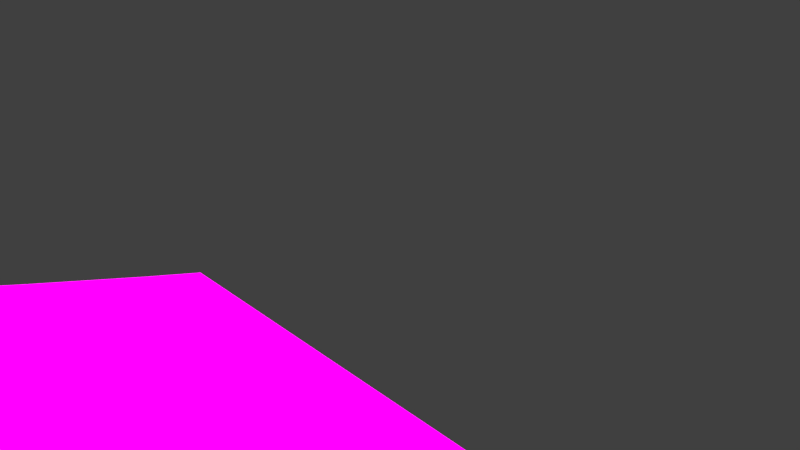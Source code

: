 # Source: floor.blend  (saved by Blender 2.78.0; exported with 4.5.12 LTS)
import bpy
from mathutils import Matrix  # noqa: F401  (used for matrix-valued properties, if any)

bpy.ops.wm.read_factory_settings(use_empty=True)
scene = bpy.context.scene
scene.name = 'Scene'

# ---- collections
col_collection_1 = bpy.data.collections.new('Collection 1'); scene.collection.children.link(col_collection_1)

# ---- images (referenced by path relative to the original .blend; pixels are not part of the script)
import os
ASSET_DIR = os.environ.get("B2B_ASSET_DIR", "")  # directory of the original .blend (textures are referenced by path, not embedded)
HERE = os.path.dirname(os.path.abspath(__file__))  # packed textures are extracted next to this script under _unpacked/

def load_image(name, relpath, width, height, colorspace="sRGB"):
    """Load a texture the original file referenced (path relative to the .blend, or extracted next to this script)."""
    p = next((c for c in (os.path.join(HERE, relpath), os.path.join(ASSET_DIR, relpath)) if relpath and os.path.exists(c)), "")
    if p:
        img = bpy.data.images.load(p, check_existing=True)
        img.name = name
    else:  # same state as the original file: an image datablock whose file is absent (Cycles renders it pink)
        img = bpy.data.images.new(name, width, height)
        img.source = "FILE"
        img.filepath = "//" + (relpath or name)
    img.colorspace_settings.name = colorspace
    return img
img_exr = load_image('EXR', 'morning03_EXR.exr', 1024, 1024, 'Linear Rec.709')
img_jpg = load_image('JPG', 'morning03_medium.jpg', 1024, 1024, 'sRGB')
img_floorcartoon_jpg = load_image('floorcartoon.jpg', 'floorcartoon.jpg', 1024, 1024, 'sRGB')

# ---- materials (node trees are filled in below, after node groups)
mat_material_004 = bpy.data.materials.new('Material.004')
mat_material_004.alpha_threshold = 0.0
mat_material_004.roughness = 0.5

# ---- node groups
ng_rotate_z = bpy.data.node_groups.new('Rotate Z', 'ShaderNodeTree')
_s = ng_rotate_z.interface.new_socket(name='Vector', in_out='OUTPUT', socket_type='NodeSocketVector')
_s.min_value = 0.0
_s.max_value = 0.0
_s = ng_rotate_z.interface.new_socket(name='Vector', in_out='INPUT', socket_type='NodeSocketVector')
_s = ng_rotate_z.interface.new_socket(name='Angle', in_out='INPUT', socket_type='NodeSocketFloat')
_N = ng_rotate_z.nodes; _L = ng_rotate_z.links
n0 = _N.new('ShaderNodeMath'); n0.name = 'Multiply 1'; n0.location = (0, 130)
n0.hide = True
n0.operation = 'MULTIPLY'
n1 = _N.new('ShaderNodeMath'); n1.name = 'Multiply 3'; n1.location = (0, -30)
n1.hide = True
n1.operation = 'MULTIPLY'
n2 = _N.new('ShaderNodeMath'); n2.name = 'Sine'; n2.location = (-390, 60)
n2.hide = True
n2.operation = 'SINE'
n3 = _N.new('ShaderNodeCombineXYZ'); n3.name = 'Combine XYZ'; n3.location = (350, 280)
n4 = _N.new('ShaderNodeMath'); n4.name = 'Multiply 2'; n4.location = (0, 50)
n4.hide = True
n4.operation = 'MULTIPLY'
n5 = _N.new('ShaderNodeMath'); n5.name = 'Multiply 4'; n5.location = (0, -110)
n5.hide = True
n5.operation = 'MULTIPLY'
n6 = _N.new('NodeGroupOutput'); n6.name = 'Group Output'; n6.location = (580, 275)
n7 = _N.new('NodeGroupInput'); n7.name = 'Group Input'; n7.location = (-630, 195)
n8 = _N.new('ShaderNodeMath'); n8.name = 'Subtract'; n8.location = (160, 90)
n8.hide = True
n8.operation = 'SUBTRACT'
n9 = _N.new('ShaderNodeMath'); n9.name = 'Add'; n9.location = (160, -70)
n9.hide = True
n10 = _N.new('ShaderNodeSeparateXYZ'); n10.name = 'Separate XYZ'; n10.location = (-390, 260)
n11 = _N.new('ShaderNodeMath'); n11.name = 'Cosine'; n11.location = (-390, -70)
n11.hide = True
n11.operation = 'COSINE'
_L.new(n7.outputs[0], n10.inputs[0])
_L.new(n7.outputs[1], n2.inputs[0])
_L.new(n7.outputs[1], n11.inputs[0])
_L.new(n11.outputs[0], n0.inputs[0])
_L.new(n10.outputs[0], n0.inputs[1])
_L.new(n2.outputs[0], n4.inputs[0])
_L.new(n10.outputs[1], n4.inputs[1])
_L.new(n0.outputs[0], n8.inputs[0])
_L.new(n4.outputs[0], n8.inputs[1])
_L.new(n8.outputs[0], n3.inputs[0])
_L.new(n2.outputs[0], n1.inputs[0])
_L.new(n10.outputs[0], n1.inputs[1])
_L.new(n11.outputs[0], n5.inputs[0])
_L.new(n10.outputs[1], n5.inputs[1])
_L.new(n1.outputs[0], n9.inputs[0])
_L.new(n5.outputs[0], n9.inputs[1])
_L.new(n9.outputs[0], n3.inputs[1])
_L.new(n10.outputs[2], n3.inputs[2])
_L.new(n3.outputs[0], n6.inputs[0])
n6.is_active_output = True
ng_pro_lighting__skies = bpy.data.node_groups.new('Pro Lighting: Skies', 'ShaderNodeTree')
_s = ng_pro_lighting__skies.interface.new_socket(name='Shader', in_out='OUTPUT', socket_type='NodeSocketShader')
_s = ng_pro_lighting__skies.interface.new_socket(name='Rotation', in_out='INPUT', socket_type='NodeSocketFloat')
_s.subtype = 'ANGLE'
_s = ng_pro_lighting__skies.interface.new_socket(name='Sun', in_out='INPUT', socket_type='NodeSocketFloat')
_s = ng_pro_lighting__skies.interface.new_socket(name='Sky', in_out='INPUT', socket_type='NodeSocketFloat')
_N = ng_pro_lighting__skies.nodes; _L = ng_pro_lighting__skies.links
n0 = _N.new('ShaderNodeBackground'); n0.name = 'Background 2'; n0.location = (280, -150)
n1 = _N.new('ShaderNodeMixShader'); n1.name = 'Mix'; n1.location = (520, 0)
n2 = _N.new('ShaderNodeTexCoord'); n2.name = 'Texture Coordinate'; n2.location = (-910, 100)
n3 = _N.new('NodeGroupOutput'); n3.name = 'Group Output'; n3.location = (760, 0)
n4 = _N.new('ShaderNodeTexEnvironment'); n4.name = 'Environment Texture 2'; n4.location = (-430, -150)
n4.width = 140
n4.image = img_exr
n5 = _N.new('ShaderNodeGroup'); n5.name = 'Rotate Z'; n5.location = (-670, 0)
n5.node_tree = ng_rotate_z
n6 = _N.new('ShaderNodeMath'); n6.name = 'Multiply'; n6.location = (-190, -290)
n6.operation = 'MULTIPLY'
n7 = _N.new('ShaderNodeBackground'); n7.name = 'Background 1'; n7.location = (280, 100)
n8 = _N.new('NodeGroupInput'); n8.name = 'Group Input'; n8.location = (-910, -200)
n9 = _N.new('ShaderNodeMath'); n9.name = 'Add'; n9.location = (50, -290)
n10 = _N.new('ShaderNodeLightPath'); n10.name = 'Light Path'; n10.location = (280, 400)
n11 = _N.new('ShaderNodeTexEnvironment'); n11.name = 'Environment Texture 1'; n11.location = (-430, 100)
n11.width = 140
n11.image = img_jpg
_L.new(n8.outputs[0], n5.inputs[1])
_L.new(n8.outputs[1], n6.inputs[1])
_L.new(n8.outputs[2], n9.inputs[1])
_L.new(n2.outputs[0], n5.inputs[0])
_L.new(n5.outputs[0], n11.inputs[0])
_L.new(n5.outputs[0], n4.inputs[0])
_L.new(n11.outputs[0], n7.inputs[0])
_L.new(n4.outputs[0], n0.inputs[0])
_L.new(n4.outputs[0], n6.inputs[0])
_L.new(n6.outputs[0], n9.inputs[0])
_L.new(n9.outputs[0], n7.inputs[1])
_L.new(n9.outputs[0], n0.inputs[1])
_L.new(n10.outputs[0], n1.inputs[0])
_L.new(n7.outputs[0], n1.inputs[2])
_L.new(n0.outputs[0], n1.inputs[1])
_L.new(n1.outputs[0], n3.inputs[0])
n3.is_active_output = True

# ---- material node trees
mat_material_004.use_nodes = True; mat_material_004.node_tree.nodes.clear()
_N = mat_material_004.node_tree.nodes; _L = mat_material_004.node_tree.links
n0 = _N.new('ShaderNodeOutputMaterial'); n0.name = 'Material Output'; n0.location = (300, 300)
n1 = _N.new('ShaderNodeBsdfDiffuse'); n1.name = 'Diffuse BSDF'; n1.location = (10, 300)
n2 = _N.new('ShaderNodeTexImage'); n2.name = 'Image Texture'; n2.location = (-180, 300)
n2.width = 140
n2.image = img_floorcartoon_jpg
_L.new(n1.outputs[0], n0.inputs[0])
_L.new(n2.outputs[0], n1.inputs[0])
n0.is_active_output = True

# ---- world
world_world = bpy.data.worlds.new('World'); scene.world = world_world
world_world.use_nodes = True; world_world.node_tree.nodes.clear()
_N = world_world.node_tree.nodes; _L = world_world.node_tree.links
n0 = _N.new('ShaderNodeOutputWorld'); n0.name = 'World Output'; n0.location = (300, 300)
n1 = _N.new('ShaderNodeBackground'); n1.name = 'Background'; n1.location = (10, 300)
n1.inputs[0].default_value = (0.05088, 0.05088, 0.05088, 1.0)
n2 = _N.new('ShaderNodeGroup'); n2.name = 'Pro Lighting: Skies'; n2.location = (10, 100)
n2.node_tree = ng_pro_lighting__skies
n2.inputs[0].default_value = 0.0
n2.inputs[1].default_value = 3.0
n2.inputs[2].default_value = 1.0
_L.new(n1.outputs[0], n0.inputs[0])
n0.is_active_output = True
world_world.color = (0.05088, 0.05088, 0.05088)
world_world.use_sun_shadow = False
world_world.sun_shadow_jitter_overblur = 0.0
world_world.cycles.sampling_method = 'MANUAL'

# ---- cameras
cam_camera = bpy.data.cameras.new('Camera')
cam_camera.clip_end = 100.0
cam_camera.lens = 35.0
cam_camera.sensor_width = 32.0
cam_camera.sensor_height = 18.0
cam_camera.ortho_scale = 7.314
cam_camera.dof.focus_distance = 0.0

# ---- lights
light_hemi = bpy.data.lights.new('Hemi', 'SUN')
light_hemi.transmission_factor = 0.0
light_hemi.angle = 0.1993
light_hemi.energy = 3.7
light_hemi.shadow_buffer_clip_start = 0.5
light_hemi.shadow_soft_size = 0.1
light_hemi.shadow_cascade_max_distance = 1000.0
light_lamp_001 = bpy.data.lights.new('Lamp.001', 'SUN')
light_lamp_001.color = (1.0, 0.9472, 0.7988)
light_lamp_001.transmission_factor = 0.0
light_lamp_001.cutoff_distance = 30.0
light_lamp_001.angle = 0.1993
light_lamp_001.energy = 2.7
light_lamp_001.shadow_buffer_clip_start = 1.001
light_lamp_001.shadow_soft_size = 0.1
light_lamp_001.shadow_cascade_max_distance = 1000.0
light_lamp = bpy.data.lights.new('Lamp', 'SUN')
light_lamp.transmission_factor = 0.0
light_lamp.cutoff_distance = 30.0
light_lamp.angle = 0.1993
light_lamp.energy = 3.6
light_lamp.shadow_buffer_clip_start = 1.001
light_lamp.shadow_soft_size = 0.1
light_lamp.shadow_cascade_max_distance = 1000.0

# ---- meshes
me_cube_001 = bpy.data.meshes.new('Cube.001')
me_cube_001.from_pydata([(3.524, -0.04211, -1.009), (3.971, -0.7463, -1.025), (6.295, -4.499, -1.046), (4.939, -2.318, -1.039), (0.0, -0.04211, -1.009), (0.0, -0.7463, -1.025), (0.0, -4.499, -1.046), (0.0, -2.318, -1.039)], [], [(1, 0, 4, 5), (7, 3, 1, 5), (2, 3, 7, 6)])
_uv = me_cube_001.uv_layers.new(name='UVMap')
_uv.uv.foreach_set('vector', [1.301, 0.8497, 0.9997, 1.004, -1.375, 1.004, -1.375, 0.8497, -1.375, 0.5048, 1.953, 0.5048, 1.301, 0.8497, -1.375, 0.8497, 2.867, 0.02587, 1.953, 0.5048, -1.375, 0.5048, -1.375, 0.02587])
me_cube_001.materials.append(mat_material_004)
me_cube_001.use_remesh_preserve_volume = False
me_cube_001.use_remesh_preserve_attributes = False
me_cube_001.use_mirror_vertex_groups = False
me_cube_001.update()

# ---- objects
ob_cube_001 = bpy.data.objects.new('Cube.001', me_cube_001)
ob_hemi = bpy.data.objects.new('Hemi', light_hemi)
ob_lamp_001 = bpy.data.objects.new('Lamp.001', light_lamp_001)
ob_lamp = bpy.data.objects.new('Lamp', light_lamp)
ob_camera = bpy.data.objects.new('Camera', cam_camera)

# ---- transforms, parenting, visibility, modifiers, constraints
ob_cube_001.location = (0.0, 0.0, 0.0)
ob_cube_001.scale = (1.238, 1.0, 2.043)
ob_cube_001.lock_rotations_4d = False
ob_cube_001.empty_display_type = 'ARROWS'
ob_cube_001.lineart.crease_threshold = 0.0
_m = ob_cube_001.modifiers.new('Mirror', 'MIRROR')
_m.use_clip = True
ob_hemi.location = (-10.34, -5.62, 6.275)
ob_hemi.rotation_euler = (0.9637, -0.6969, -0.7459)
ob_hemi.lineart.crease_threshold = 0.0
ob_lamp_001.location = (8.76, -1.797, 5.838)
ob_lamp_001.rotation_euler = (0.111, -0.6444, 2.959)
ob_lamp_001.lock_rotations_4d = False
ob_lamp_001.empty_display_type = 'ARROWS'
ob_lamp_001.color = (0.0, 0.0, 0.0, 0.0)
ob_lamp_001.lineart.crease_threshold = 0.0
ob_lamp.location = (9.98, -1.797, 1.121)
ob_lamp.rotation_euler = (0.516, -1.282, 2.608)
ob_lamp.lock_rotations_4d = False
ob_lamp.empty_display_type = 'ARROWS'
ob_lamp.color = (0.0, 0.0, 0.0, 0.0)
ob_lamp.lineart.crease_threshold = 0.0
ob_camera.location = (7.481, -6.508, 5.344)
ob_camera.rotation_euler = (1.109, 0.0, 0.8149)
ob_camera.lock_rotations_4d = False
ob_camera.empty_display_type = 'ARROWS'
ob_camera.color = (0.0, 0.0, 0.0, 0.0)
ob_camera.display_type = 'WIRE'
ob_camera.lineart.crease_threshold = 0.0

# ---- collection membership
col_collection_1.objects.link(ob_cube_001)
col_collection_1.objects.link(ob_hemi)
col_collection_1.objects.link(ob_lamp_001)
col_collection_1.objects.link(ob_lamp)
col_collection_1.objects.link(ob_camera)

# ---- scene / render settings (as saved in the file)
scene.camera = ob_camera
scene.frame_start = 1; scene.frame_end = 250; scene.frame_set(1)
scene.render.engine = 'CYCLES'
scene.render.resolution_percentage = 50
scene.render.dither_intensity = 0.0
scene.cycles.use_denoising = False
scene.cycles.samples = 128
scene.cycles.sampling_pattern = 'TABULATED_SOBOL'
scene.cycles.light_sampling_threshold = 0.0
scene.cycles.use_adaptive_sampling = False
scene.cycles.use_light_tree = False
scene.cycles.blur_glossy = 0.0
scene.cycles.sample_clamp_indirect = 0.0
scene.cycles.bake_type = 'NORMAL'
scene.view_settings.view_transform = 'Standard'
bpy.context.view_layer.update()
